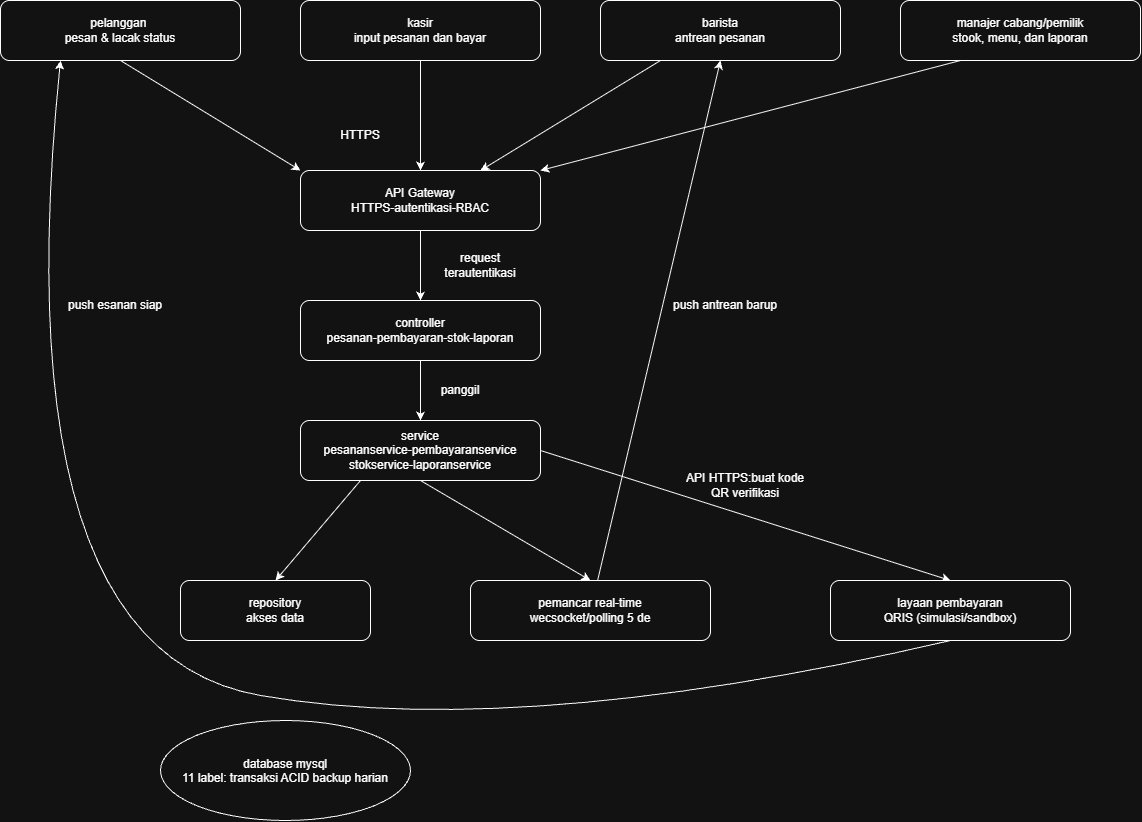

The diagram above was exported from draw.io. Its source (the exported page's mxGraphModel, read from the mxfile embedded in the PNG):
<mxGraphModel dx="1517" dy="1225" grid="1" gridSize="10" guides="1" tooltips="1" connect="1" arrows="1" fold="1" page="1" pageScale="1" pageWidth="850" pageHeight="1100" math="0" shadow="0">
  <root>
    <mxCell id="0" />
    <mxCell id="1" parent="0" />
    <mxCell id="IHTiat1gMtmzkcW3cpF7-118" parent="1" style="rounded=1;whiteSpace=wrap;html=1;" value="pelanggan&amp;nbsp;&lt;div&gt;pesan &amp;amp; lacak status&lt;/div&gt;" vertex="1">
      <mxGeometry height="60" width="240" x="80" y="80" as="geometry" />
    </mxCell>
    <mxCell id="IHTiat1gMtmzkcW3cpF7-129" edge="1" parent="1" source="IHTiat1gMtmzkcW3cpF7-119" style="edgeStyle=none;rounded=0;orthogonalLoop=1;jettySize=auto;html=1;defaultLabelBackgroundColor=page;labelPadding=0 4;" target="IHTiat1gMtmzkcW3cpF7-122" value="">
      <mxGeometry relative="1" as="geometry" />
    </mxCell>
    <mxCell id="IHTiat1gMtmzkcW3cpF7-119" parent="1" style="rounded=1;whiteSpace=wrap;html=1;" value="kasir&lt;div&gt;input pesanan dan bayar&lt;/div&gt;" vertex="1">
      <mxGeometry height="60" width="240" x="380" y="80" as="geometry" />
    </mxCell>
    <mxCell id="IHTiat1gMtmzkcW3cpF7-130" edge="1" parent="1" source="IHTiat1gMtmzkcW3cpF7-120" style="edgeStyle=none;rounded=0;orthogonalLoop=1;jettySize=auto;html=1;exitX=0.25;exitY=1;exitDx=0;exitDy=0;entryX=0.75;entryY=0;entryDx=0;entryDy=0;defaultLabelBackgroundColor=page;labelPadding=0 4;" target="IHTiat1gMtmzkcW3cpF7-122">
      <mxGeometry relative="1" as="geometry" />
    </mxCell>
    <mxCell id="IHTiat1gMtmzkcW3cpF7-120" parent="1" style="rounded=1;whiteSpace=wrap;html=1;" value="barista&lt;div&gt;antrean pesanan&lt;/div&gt;" vertex="1">
      <mxGeometry height="60" width="240" x="680" y="80" as="geometry" />
    </mxCell>
    <mxCell id="IHTiat1gMtmzkcW3cpF7-131" edge="1" parent="1" source="IHTiat1gMtmzkcW3cpF7-121" style="edgeStyle=none;rounded=0;orthogonalLoop=1;jettySize=auto;html=1;exitX=0.25;exitY=1;exitDx=0;exitDy=0;entryX=1;entryY=0;entryDx=0;entryDy=0;defaultLabelBackgroundColor=page;labelPadding=0 4;" target="IHTiat1gMtmzkcW3cpF7-122">
      <mxGeometry relative="1" as="geometry" />
    </mxCell>
    <mxCell id="IHTiat1gMtmzkcW3cpF7-121" parent="1" style="rounded=1;whiteSpace=wrap;html=1;" value="manajer cabang/pemilik&lt;div&gt;stook, menu, dan laporan&lt;/div&gt;" vertex="1">
      <mxGeometry height="60" width="240" x="980" y="80" as="geometry" />
    </mxCell>
    <mxCell id="IHTiat1gMtmzkcW3cpF7-132" edge="1" parent="1" source="IHTiat1gMtmzkcW3cpF7-122" style="edgeStyle=none;rounded=0;orthogonalLoop=1;jettySize=auto;html=1;defaultLabelBackgroundColor=page;labelPadding=0 4;" target="IHTiat1gMtmzkcW3cpF7-123" value="">
      <mxGeometry relative="1" as="geometry" />
    </mxCell>
    <mxCell id="IHTiat1gMtmzkcW3cpF7-122" parent="1" style="rounded=1;whiteSpace=wrap;html=1;" value="API Gateway&lt;div&gt;HTTPS-autentikasi-RBAC&lt;/div&gt;" vertex="1">
      <mxGeometry height="60" width="240" x="380" y="250" as="geometry" />
    </mxCell>
    <mxCell id="IHTiat1gMtmzkcW3cpF7-133" edge="1" parent="1" source="IHTiat1gMtmzkcW3cpF7-123" style="edgeStyle=none;rounded=0;orthogonalLoop=1;jettySize=auto;html=1;defaultLabelBackgroundColor=page;labelPadding=0 4;" target="IHTiat1gMtmzkcW3cpF7-124" value="">
      <mxGeometry relative="1" as="geometry" />
    </mxCell>
    <mxCell id="IHTiat1gMtmzkcW3cpF7-123" parent="1" style="rounded=1;whiteSpace=wrap;html=1;" value="controller&lt;div&gt;pesanan-pembayaran-stok-laporan&lt;/div&gt;" vertex="1">
      <mxGeometry height="60" width="240" x="380" y="380" as="geometry" />
    </mxCell>
    <mxCell id="IHTiat1gMtmzkcW3cpF7-134" edge="1" parent="1" source="IHTiat1gMtmzkcW3cpF7-124" style="edgeStyle=none;rounded=0;orthogonalLoop=1;jettySize=auto;html=1;exitX=0.25;exitY=1;exitDx=0;exitDy=0;entryX=0.5;entryY=0;entryDx=0;entryDy=0;defaultLabelBackgroundColor=page;labelPadding=0 4;" target="IHTiat1gMtmzkcW3cpF7-125">
      <mxGeometry relative="1" as="geometry" />
    </mxCell>
    <mxCell id="IHTiat1gMtmzkcW3cpF7-135" edge="1" parent="1" source="IHTiat1gMtmzkcW3cpF7-124" style="edgeStyle=none;rounded=0;orthogonalLoop=1;jettySize=auto;html=1;exitX=0.5;exitY=1;exitDx=0;exitDy=0;entryX=0.5;entryY=0;entryDx=0;entryDy=0;defaultLabelBackgroundColor=page;labelPadding=0 4;" target="IHTiat1gMtmzkcW3cpF7-126">
      <mxGeometry relative="1" as="geometry" />
    </mxCell>
    <mxCell id="IHTiat1gMtmzkcW3cpF7-136" edge="1" parent="1" source="IHTiat1gMtmzkcW3cpF7-124" style="edgeStyle=none;rounded=0;orthogonalLoop=1;jettySize=auto;html=1;exitX=1;exitY=0.5;exitDx=0;exitDy=0;entryX=0.5;entryY=0;entryDx=0;entryDy=0;defaultLabelBackgroundColor=page;labelPadding=0 4;" target="IHTiat1gMtmzkcW3cpF7-127">
      <mxGeometry relative="1" as="geometry" />
    </mxCell>
    <mxCell id="IHTiat1gMtmzkcW3cpF7-124" parent="1" style="rounded=1;whiteSpace=wrap;html=1;" value="service&lt;div&gt;pesananservice-pembayaranservice&lt;/div&gt;&lt;div&gt;stokservice-laporanservice&lt;/div&gt;" vertex="1">
      <mxGeometry height="60" width="240" x="380" y="500" as="geometry" />
    </mxCell>
    <mxCell id="IHTiat1gMtmzkcW3cpF7-125" parent="1" style="rounded=1;whiteSpace=wrap;html=1;" value="repository&lt;div&gt;akses data&lt;/div&gt;" vertex="1">
      <mxGeometry height="60" width="190" x="260" y="660" as="geometry" />
    </mxCell>
    <mxCell id="IHTiat1gMtmzkcW3cpF7-137" edge="1" parent="1" source="IHTiat1gMtmzkcW3cpF7-126" style="edgeStyle=none;rounded=0;orthogonalLoop=1;jettySize=auto;html=1;defaultLabelBackgroundColor=page;labelPadding=0 4;entryX=0.5;entryY=1;entryDx=0;entryDy=0;" target="IHTiat1gMtmzkcW3cpF7-120">
      <mxGeometry relative="1" as="geometry">
        <mxPoint x="880.0000000000002" y="450" as="targetPoint" />
      </mxGeometry>
    </mxCell>
    <mxCell id="IHTiat1gMtmzkcW3cpF7-126" parent="1" style="rounded=1;whiteSpace=wrap;html=1;" value="pemancar real-time&lt;div&gt;wecsocket/polling 5 de&lt;/div&gt;" vertex="1">
      <mxGeometry height="60" width="240" x="550" y="660" as="geometry" />
    </mxCell>
    <mxCell id="IHTiat1gMtmzkcW3cpF7-140" edge="1" parent="1" source="IHTiat1gMtmzkcW3cpF7-127" style="edgeStyle=none;rounded=0;orthogonalLoop=1;jettySize=auto;html=1;exitX=0.5;exitY=1;exitDx=0;exitDy=0;entryX=0.25;entryY=1;entryDx=0;entryDy=0;defaultLabelBackgroundColor=page;labelPadding=0 4;curveGeometry=1;curved=1;" target="IHTiat1gMtmzkcW3cpF7-118">
      <mxGeometry relative="1" as="geometry">
        <Array as="points">
          <mxPoint x="600" y="820" />
          <mxPoint x="80" y="730" />
        </Array>
      </mxGeometry>
    </mxCell>
    <mxCell id="IHTiat1gMtmzkcW3cpF7-127" parent="1" style="rounded=1;whiteSpace=wrap;html=1;" value="layaan pembayaran&lt;div&gt;QRIS (simulasi/sandbox)&lt;/div&gt;" vertex="1">
      <mxGeometry height="60" width="240" x="910" y="660" as="geometry" />
    </mxCell>
    <mxCell id="IHTiat1gMtmzkcW3cpF7-128" edge="1" parent="1" source="IHTiat1gMtmzkcW3cpF7-118" style="edgeStyle=none;rounded=0;orthogonalLoop=1;jettySize=auto;html=1;exitX=0.5;exitY=1;exitDx=0;exitDy=0;entryX=0;entryY=0;entryDx=0;entryDy=0;defaultLabelBackgroundColor=page;labelPadding=0 4;" target="IHTiat1gMtmzkcW3cpF7-122">
      <mxGeometry relative="1" as="geometry" />
    </mxCell>
    <mxCell id="IHTiat1gMtmzkcW3cpF7-142" parent="1" style="text;html=1;whiteSpace=wrap;strokeColor=none;fillColor=none;align=center;verticalAlign=middle;rounded=0;" value="HTTPS" vertex="1">
      <mxGeometry height="30" width="60" x="410" y="200" as="geometry" />
    </mxCell>
    <mxCell id="IHTiat1gMtmzkcW3cpF7-147" parent="1" style="text;html=1;whiteSpace=wrap;strokeColor=none;fillColor=none;align=center;verticalAlign=middle;rounded=0;" value="request terautentikasi" vertex="1">
      <mxGeometry height="30" width="100" x="510" y="330" as="geometry" />
    </mxCell>
    <mxCell id="IHTiat1gMtmzkcW3cpF7-148" parent="1" style="text;html=1;whiteSpace=wrap;strokeColor=none;fillColor=none;align=center;verticalAlign=middle;rounded=0;" value="panggil" vertex="1">
      <mxGeometry height="30" width="60" x="510" y="455" as="geometry" />
    </mxCell>
    <mxCell id="IHTiat1gMtmzkcW3cpF7-149" parent="1" style="text;html=1;whiteSpace=wrap;strokeColor=none;fillColor=none;align=center;verticalAlign=middle;rounded=0;" value="API HTTPS:buat kode QR verifikasi" vertex="1">
      <mxGeometry height="30" width="130" x="760" y="550" as="geometry" />
    </mxCell>
    <mxCell id="IHTiat1gMtmzkcW3cpF7-153" parent="1" style="text;html=1;whiteSpace=wrap;strokeColor=none;fillColor=none;align=center;verticalAlign=middle;rounded=0;" value="push antrean barup" vertex="1">
      <mxGeometry height="30" width="110" x="750" y="370" as="geometry" />
    </mxCell>
    <mxCell id="IHTiat1gMtmzkcW3cpF7-154" parent="1" style="text;html=1;whiteSpace=wrap;strokeColor=none;fillColor=none;align=center;verticalAlign=middle;rounded=0;" value="push esanan siap" vertex="1">
      <mxGeometry height="30" width="110" x="140" y="370" as="geometry" />
    </mxCell>
    <mxCell id="IHTiat1gMtmzkcW3cpF7-155" parent="1" style="ellipse;whiteSpace=wrap;html=1;shapeInside=1;" value="database mysql&lt;div&gt;11 label: transaksi ACID backup harian&lt;/div&gt;" vertex="1">
      <mxGeometry height="100" width="250" x="240" y="800" as="geometry" />
    </mxCell>
  </root>
</mxGraphModel>